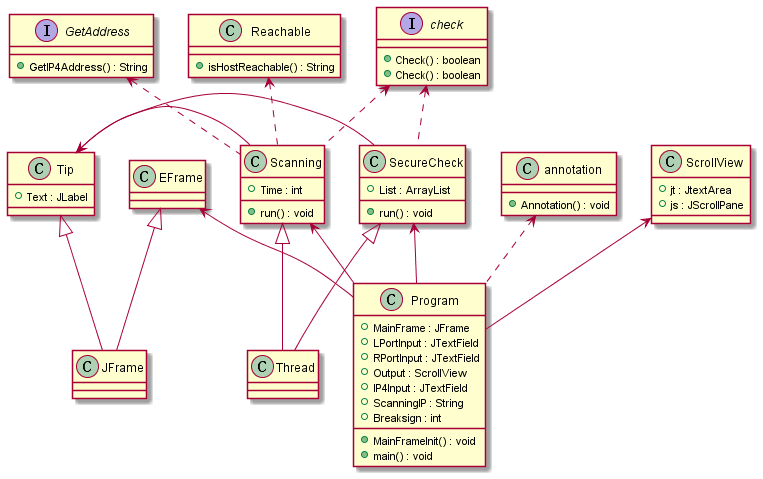

The diagram above was rendered by PlantUML. Its source (embedded in the PNG):
@startuml UML

class Program{
    +MainFrame : JFrame
    +LPortInput : JTextField
    +RPortInput : JTextField
    +Output : ScrollView 
    +IP4Input : JTextField
    +ScanningIP : String
    +Breaksign : int

    +MainFrameInit() : void
    +main() : void
}

class Reachable{
    +isHostReachable() : String
}

class annotation{
    +Annotation() : void
}

class check{
    +Check() : boolean
}

interface GetAddress{
    +GetIP4Address() : String
}

class Scanning{
    +Time : int
    +run() : void
}

class ScrollView{
    +jt : JtextArea
    +js : JScrollPane
}

interface check{
    +Check() : boolean
}


class SecureCheck{
    +List : ArrayList
    +run() : void
}

class Tip{
    +Text : JLabel
}

Tip <|-- JFrame
SecureCheck <|-- Thread
Scanning <|-- Thread
EFrame <|-- JFrame

GetAddress <.. Scanning
check <.. Scanning
Reachable <.. Scanning
Tip <- Scanning

Tip <- SecureCheck
check <.. SecureCheck

ScrollView <-- Program
EFrame <- Program
annotation <..  Program
Scanning <- Program
SecureCheck <-- Program

@enduml